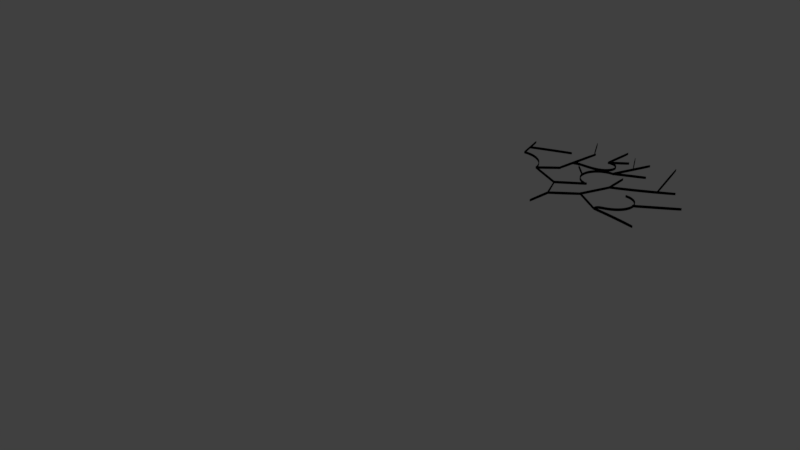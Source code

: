 # Source: LineTest.blend  (saved by Blender 2.78.0; exported with 4.5.12 LTS)
import bpy
from mathutils import Matrix  # noqa: F401  (used for matrix-valued properties, if any)

bpy.ops.wm.read_factory_settings(use_empty=True)
scene = bpy.context.scene
scene.name = 'Scene'

# ---- collections
col_collection_1 = bpy.data.collections.new('Collection 1'); scene.collection.children.link(col_collection_1)

# ---- materials (node trees are filled in below, after node groups)
mat_svgmat_019 = bpy.data.materials.new('SVGMat.019')
mat_svgmat_019.alpha_threshold = 0.0
mat_svgmat_019.use_transparent_shadow = False
mat_svgmat_019.diffuse_color = (0.0, 0.0, 0.0, 1.0)
mat_svgmat_019.roughness = 0.5

# ---- material node trees

# ---- world
world_world = bpy.data.worlds.new('World'); scene.world = world_world
world_world.color = (0.05088, 0.05088, 0.05088)
world_world.use_sun_shadow = False
world_world.sun_shadow_jitter_overblur = 0.0
world_world.cycles.sampling_method = 'MANUAL'

# ---- cameras
cam_camera = bpy.data.cameras.new('Camera')
cam_camera.clip_end = 100.0
cam_camera.lens = 35.0
cam_camera.sensor_width = 32.0
cam_camera.sensor_height = 18.0
cam_camera.ortho_scale = 7.314
cam_camera.dof.focus_distance = 0.0
cam_camera.dof.aperture_fstop = 128.0

# ---- lights
light_lamp = bpy.data.lights.new('Lamp', 'POINT')
light_lamp.transmission_factor = 0.0
light_lamp.cutoff_distance = 30.0
light_lamp.energy = 100.0
light_lamp.shadow_buffer_clip_start = 1.001
light_lamp.shadow_soft_size = 0.1
light_lamp.shadow_maximum_resolution = 0.006
light_lamp.use_absolute_resolution = True

# ---- curves / text
cu_path4609 = bpy.data.curves.new('path4609', 'CURVE')
cu_path4609.dimensions = '2D'
_sp = cu_path4609.splines.new('BEZIER'); _sp.bezier_points.add(7)
_sp.bezier_points.foreach_set('co', [-0.4406, -0.2653, 0.0, -0.03697, -0.02207, 0.0, 0.04174, 0.02782, 0.0, 0.04174, 0.02782, 0.0, 0.3576, 0.2355, 0.0, 0.04672, 0.02009, 0.0, 0.04672, 0.02009, 0.0, -0.03199, -0.03001, 0.0])
_sp.bezier_points.foreach_set('handle_left', [-0.4394, -0.2675, 0.0, -0.2573, -0.1603, 0.0, 0.01632, 0.01155, 0.0, 0.04174, 0.02782, 0.0, 0.3563, 0.2374, 0.0, 0.228, 0.1372, 0.0, 0.04672, 0.02009, 0.0, -0.004905, -0.01302, 0.0])
_sp.bezier_points.foreach_set('handle_right', [-0.4419, -0.263, 0.0, -0.009905, -0.005087, 0.0, 0.04174, 0.02782, 0.0, 0.2232, 0.144, 0.0, 0.3588, 0.2338, 0.0, 0.04672, 0.02009, 0.0, 0.02135, 0.003706, 0.0, -0.2527, -0.1685, 0.0])
_sp.use_cyclic_u = True
_sp = cu_path4609.splines.new('BEZIER'); _sp.bezier_points.add(3)
_sp.bezier_points.foreach_set('co', [0.1674, -0.5759, 0.0, 0.4311, -0.37, 0.0, 0.7005, -0.1715, 0.0, 0.4368, -0.3775, 0.0])
_sp.bezier_points.foreach_set('handle_left', [0.169, -0.578, 0.0, 0.284, -0.4816, 0.0, 0.6989, -0.1695, 0.0, 0.5839, -0.2659, 0.0])
_sp.bezier_points.foreach_set('handle_right', [0.1659, -0.5739, 0.0, 0.5783, -0.2584, 0.0, 0.7021, -0.1736, 0.0, 0.2897, -0.4891, 0.0])
_sp.use_cyclic_u = True
_sp = cu_path4609.splines.new('BEZIER'); _sp.bezier_points.add(21)
_sp.bezier_points.foreach_set('co', [-0.1647, -1.047, 0.0, -0.1717, -1.015, 0.0, -0.1717, -1.015, 0.0, -0.1587, -0.9836, 0.0, -0.1335, -0.9609, 0.0, -0.07214, -0.9342, 0.0, 0.1038, -0.8134, 0.0, 0.163, -0.706, 0.0, 0.1762, -0.6162, 0.0, 0.09643, -0.4333, 0.0, -0.03381, -0.3637, 0.0, -0.0897, -0.3563, 0.0, -0.03295, -0.3595, 0.0, 0.1017, -0.4278, 0.0, 0.1854, -0.616, 0.0, 0.1719, -0.7089, 0.0, 0.1108, -0.8192, 0.0, -0.06976, -0.9407, 0.0, -0.1306, -0.9656, 0.0, -0.1551, -0.9864, 0.0, -0.1684, -1.015, 0.0, -0.1684, -1.015, 0.0])
_sp.bezier_points.foreach_set('handle_left', [-0.1642, -1.047, 0.0, -0.1744, -1.038, 0.0, -0.1717, -1.015, 0.0, -0.1668, -0.9943, 0.0, -0.144, -0.9676, 0.0, -0.09667, -0.9434, 0.0, 0.0519, -0.876, 0.0, 0.1501, -0.7465, 0.0, 0.1769, -0.6459, 0.0, 0.139, -0.4747, 0.0, 0.0004448, -0.3713, 0.0, -0.08969, -0.3571, 0.0, -0.06914, -0.3528, 0.0, 0.05503, -0.3837, 0.0, 0.1834, -0.5368, 0.0, 0.1817, -0.6781, 0.0, 0.1369, -0.7882, 0.0, -0.01275, -0.9204, 0.0, -0.1125, -0.9545, 0.0, -0.1489, -0.9787, 0.0, -0.167, -1.006, 0.0, -0.1684, -1.015, 0.0])
_sp.bezier_points.foreach_set('handle_right', [-0.1635, -1.047, 0.0, -0.1717, -1.015, 0.0, -0.1706, -1.005, 0.0, -0.1525, -0.9752, 0.0, -0.1149, -0.949, 0.0, -0.01633, -0.9132, 0.0, 0.129, -0.7831, 0.0, 0.1724, -0.6762, 0.0, 0.1745, -0.5398, 0.0, 0.05178, -0.3898, 0.0, -0.06889, -0.3559, 0.0, -0.0897, -0.3563, 0.0, 0.002108, -0.366, 0.0, 0.1461, -0.4699, 0.0, 0.1862, -0.6467, 0.0, 0.1586, -0.7506, 0.0, 0.05707, -0.8832, 0.0, -0.09478, -0.9497, 0.0, -0.1408, -0.9718, 0.0, -0.1629, -0.9963, 0.0, -0.1684, -1.015, 0.0, -0.1717, -1.036, 0.0])
_sp.use_cyclic_u = True
_sp = cu_path4609.splines.new('BEZIER'); _sp.bezier_points.add(7)
_sp.bezier_points.foreach_set('co', [-0.1647, -1.047, 0.0, 0.09572, -1.072, 0.0, 0.09572, -1.072, 0.0, 0.1855, -1.085, 0.0, 0.5317, -1.149, 0.0, 0.1841, -1.094, 0.0, 0.09453, -1.081, 0.0, 0.09453, -1.081, 0.0])
_sp.bezier_points.foreach_set('handle_left', [-0.1649, -1.049, 0.0, -0.0537, -1.053, 0.0, 0.09572, -1.072, 0.0, 0.1544, -1.08, 0.0, 0.5322, -1.147, 0.0, 0.3763, -1.122, 0.0, 0.1232, -1.085, 0.0, 0.09453, -1.081, 0.0])
_sp.bezier_points.foreach_set('handle_right', [-0.1645, -1.045, 0.0, 0.09572, -1.072, 0.0, 0.1245, -1.076, 0.0, 0.378, -1.113, 0.0, 0.5312, -1.152, 0.0, 0.1531, -1.089, 0.0, 0.09453, -1.081, 0.0, -0.0545, -1.061, 0.0])
_sp.use_cyclic_u = True
_sp = cu_path4609.splines.new('BEZIER'); _sp.bezier_points.add(3)
_sp.bezier_points.foreach_set('co', [0.1487, 0.09626, 0.0, 0.01426, 0.5731, 0.0, -0.1111, 1.052, 0.0, 0.02331, 0.5755, 0.0])
_sp.bezier_points.foreach_set('handle_left', [0.1512, 0.09694, 0.0, 0.08597, 0.3092, 0.0, -0.1136, 1.052, 0.0, -0.04841, 0.8394, 0.0])
_sp.bezier_points.foreach_set('handle_right', [0.1462, 0.09558, 0.0, -0.05745, 0.8369, 0.0, -0.1086, 1.053, 0.0, 0.09502, 0.3116, 0.0])
_sp.use_cyclic_u = True
_sp = cu_path4609.splines.new('BEZIER'); _sp.bezier_points.add(3)
_sp.bezier_points.foreach_set('co', [-0.4406, -0.2653, 0.0, -0.4627, -0.06214, 0.0, -0.4754, 0.1418, 0.0, -0.4533, -0.06135, 0.0])
_sp.bezier_points.foreach_set('handle_left', [-0.438, -0.2651, 0.0, -0.4531, -0.1745, 0.0, -0.478, 0.1416, 0.0, -0.463, 0.051, 0.0])
_sp.bezier_points.foreach_set('handle_right', [-0.4432, -0.2655, 0.0, -0.4723, 0.0502, 0.0, -0.4728, 0.142, 0.0, -0.4437, -0.1737, 0.0])
_sp.use_cyclic_u = True
_sp = cu_path4609.splines.new('BEZIER'); _sp.bezier_points.add(3)
_sp.bezier_points.foreach_set('co', [-1.017, -0.1555, 0.0, -1.14, -0.04099, 0.0, -1.258, 0.08019, 0.0, -1.134, -0.03429, 0.0])
_sp.bezier_points.foreach_set('handle_left', [-1.015, -0.1536, 0.0, -1.074, -0.106, 0.0, -1.259, 0.07834, 0.0, -1.2, 0.03075, 0.0])
_sp.bezier_points.foreach_set('handle_right', [-1.018, -0.1573, 0.0, -1.207, 0.02405, 0.0, -1.256, 0.08204, 0.0, -1.067, -0.09934, 0.0])
_sp.use_cyclic_u = True
_sp = cu_path4609.splines.new('BEZIER'); _sp.bezier_points.add(3)
_sp.bezier_points.foreach_set('co', [-0.7058, 0.2087, 0.0, -0.4911, 0.3307, 0.0, -0.2718, 0.4444, 0.0, -0.4866, 0.3225, 0.0])
_sp.bezier_points.foreach_set('handle_left', [-0.7046, 0.2065, 0.0, -0.6108, 0.2656, 0.0, -0.2731, 0.4467, 0.0, -0.3668, 0.3875, 0.0])
_sp.bezier_points.foreach_set('handle_right', [-0.707, 0.211, 0.0, -0.3713, 0.3957, 0.0, -0.2706, 0.4421, 0.0, -0.6063, 0.2574, 0.0])
_sp.use_cyclic_u = True
_sp = cu_path4609.splines.new('BEZIER'); _sp.bezier_points.add(3)
_sp.bezier_points.foreach_set('co', [-0.5879, 0.5863, 0.0, -0.7005, 0.7809, 0.0, -0.8049, 0.98, 0.0, -0.6923, 0.7854, 0.0])
_sp.bezier_points.foreach_set('handle_left', [-0.5857, 0.5876, 0.0, -0.6406, 0.6723, 0.0, -0.8072, 0.9788, 0.0, -0.7522, 0.8941, 0.0])
_sp.bezier_points.foreach_set('handle_right', [-0.5902, 0.5851, 0.0, -0.7604, 0.8896, 0.0, -0.8026, 0.9813, 0.0, -0.6324, 0.6768, 0.0])
_sp.use_cyclic_u = True
_sp = cu_path4609.splines.new('BEZIER'); _sp.bezier_points.add(5)
_sp.bezier_points.foreach_set('co', [-0.7058, 0.2087, 0.0, -0.5974, 0.5529, 0.0, -0.5244, 0.7722, 0.0, -0.4808, 0.8943, 0.0, -0.5175, 0.77, 0.0, -0.5884, 0.5499, 0.0])
_sp.bezier_points.foreach_set('handle_left', [-0.7033, 0.2079, 0.0, -0.6595, 0.3637, 0.0, -0.5444, 0.7131, 0.0, -0.4822, 0.8948, 0.0, -0.4938, 0.8456, 0.0, -0.561, 0.6336, 0.0])
_sp.bezier_points.foreach_set('handle_right', [-0.7082, 0.2096, 0.0, -0.57, 0.6362, 0.0, -0.499, 0.8472, 0.0, -0.4794, 0.8939, 0.0, -0.5364, 0.7101, 0.0, -0.6505, 0.3607, 0.0])
_sp.use_cyclic_u = True
_sp = cu_path4609.splines.new('BEZIER'); _sp.bezier_points.add(18)
_sp.bezier_points.foreach_set('co', [-0.7754, -0.4126, 0.0, -0.9076, -0.3502, 0.0, -0.9076, -0.3502, 0.0, -0.9971, -0.2334, 0.0, -0.9971, -0.2334, 0.0, -1.022, -0.08825, 0.0, -1.02, -0.06327, 0.0, -0.9802, 0.05301, 0.0, -0.8565, 0.1718, 0.0, -0.7363, 0.2069, 0.0, -0.6897, 0.2061, 0.0, -0.8531, 0.1654, 0.0, -0.9724, 0.04846, 0.0, -1.011, -0.06454, 0.0, -1.013, -0.08881, 0.0, -0.9891, -0.23, 0.0, -0.9891, -0.23, 0.0, -0.9032, -0.345, 0.0, -0.9032, -0.345, 0.0])
_sp.bezier_points.foreach_set('handle_left', [-0.7751, -0.4113, 0.0, -0.8343, -0.41, 0.0, -0.9076, -0.3502, 0.0, -0.9747, -0.2845, 0.0, -0.9971, -0.2334, 0.0, -1.026, -0.1408, 0.0, -1.021, -0.07162, 0.0, -1.0, 0.01887, 0.0, -0.9009, 0.1482, 0.0, -0.7658, 0.2046, 0.0, -0.6897, 0.2063, 0.0, -0.7626, 0.2154, 0.0, -0.9408, 0.1031, 0.0, -1.005, -0.02317, 0.0, -1.013, -0.08075, 0.0, -1.007, -0.1884, 0.0, -0.9891, -0.23, 0.0, -0.935, -0.3181, 0.0, -0.9032, -0.345, 0.0])
_sp.bezier_points.foreach_set('handle_right', [-0.7749, -0.4104, 0.0, -0.9076, -0.3502, 0.0, -0.9406, -0.3234, 0.0, -0.9971, -0.2334, 0.0, -1.016, -0.1907, 0.0, -1.022, -0.07996, 0.0, -1.014, -0.02068, 0.0, -0.9473, 0.1092, 0.0, -0.8098, 0.1966, 0.0, -0.7063, 0.2093, 0.0, -0.6898, 0.2046, 0.0, -0.896, 0.1416, 0.0, -0.9916, 0.01526, 0.0, -1.012, -0.07265, 0.0, -1.016, -0.1398, 0.0, -0.9891, -0.23, 0.0, -0.9677, -0.2797, 0.0, -0.9032, -0.345, 0.0, -0.8351, -0.4027, 0.0])
_sp.use_cyclic_u = True
_sp = cu_path4609.splines.new('BEZIER'); _sp.bezier_points.add(3)
_sp.bezier_points.foreach_set('co', [-1.381, 0.6747, 0.0, -1.503, 0.8827, 0.0, -1.617, 1.095, 0.0, -1.495, 0.8872, 0.0])
_sp.bezier_points.foreach_set('handle_left', [-1.379, 0.676, 0.0, -1.438, 0.7666, 0.0, -1.619, 1.094, 0.0, -1.56, 1.003, 0.0])
_sp.bezier_points.foreach_set('handle_right', [-1.383, 0.6735, 0.0, -1.568, 0.9987, 0.0, -1.614, 1.096, 0.0, -1.43, 0.7712, 0.0])
_sp.use_cyclic_u = True
_sp = cu_path4609.splines.new('BEZIER'); _sp.bezier_points.add(3)
_sp.bezier_points.foreach_set('co', [-1.017, 0.5355, 0.0, -1.021, 0.8153, 0.0, -1.017, 1.095, 0.0, -1.012, 0.8153, 0.0])
_sp.bezier_points.foreach_set('handle_left', [-1.014, 0.5355, 0.0, -1.021, 0.6608, 0.0, -1.019, 1.095, 0.0, -1.012, 0.9698, 0.0])
_sp.bezier_points.foreach_set('handle_right', [-1.019, 0.5355, 0.0, -1.021, 0.9698, 0.0, -1.014, 1.095, 0.0, -1.012, 0.6608, 0.0])
_sp.use_cyclic_u = True
_sp = cu_path4609.splines.new('BEZIER'); _sp.bezier_points.add(3)
_sp.bezier_points.foreach_set('co', [-1.017, 0.5355, 0.0, -0.8963, 0.6448, 0.0, -0.7701, 0.747, 0.0, -0.8902, 0.6377, 0.0])
_sp.bezier_points.foreach_set('handle_left', [-1.015, 0.5335, 0.0, -0.9644, 0.5864, 0.0, -0.7718, 0.749, 0.0, -0.8222, 0.6961, 0.0])
_sp.bezier_points.foreach_set('handle_right', [-1.018, 0.5374, 0.0, -0.8283, 0.7032, 0.0, -0.7684, 0.7451, 0.0, -0.9583, 0.5793, 0.0])
_sp.use_cyclic_u = True
_sp = cu_path4609.splines.new('BEZIER'); _sp.bezier_points.add(19)
_sp.bezier_points.foreach_set('co', [-1.4, 0.1552, 0.0, -1.175, 0.1617, 0.0, -1.002, 0.181, 0.0, -0.9053, 0.2216, 0.0, -0.8539, 0.2653, 0.0, -0.8092, 0.3593, 0.0, -0.818, 0.4381, 0.0, -0.818, 0.4381, 0.0, -0.8639, 0.5031, 0.0, -0.9357, 0.5381, 0.0, -1.017, 0.5355, 0.0, -0.9348, 0.5431, 0.0, -0.8595, 0.5084, 0.0, -0.8105, 0.441, 0.0, -0.8105, 0.441, 0.0, -0.8005, 0.3581, 0.0, -0.8469, 0.2593, 0.0, -0.9003, 0.2137, 0.0, -0.9993, 0.1721, 0.0, -1.174, 0.154, 0.0])
_sp.bezier_points.foreach_set('handle_left', [-1.4, 0.1538, 0.0, -1.31, 0.157, 0.0, -1.06, 0.1658, 0.0, -0.9354, 0.2024, 0.0, -0.8685, 0.2486, 0.0, -0.8139, 0.3261, 0.0, -0.809, 0.4144, 0.0, -0.818, 0.4381, 0.0, -0.8452, 0.4871, 0.0, -0.9134, 0.5335, 0.0, -1.016, 0.5346, 0.0, -0.9892, 0.5528, 0.0, -0.8843, 0.5287, 0.0, -0.8216, 0.4692, 0.0, -0.8105, 0.441, 0.0, -0.7966, 0.3875, 0.0, -0.8216, 0.2884, 0.0, -0.8801, 0.2266, 0.0, -0.9658, 0.1805, 0.0, -1.124, 0.1551, 0.0])
_sp.bezier_points.foreach_set('handle_right', [-1.4, 0.1568, 0.0, -1.125, 0.1635, 0.0, -0.9689, 0.1894, 0.0, -0.8858, 0.234, 0.0, -0.8297, 0.2932, 0.0, -0.8053, 0.3871, 0.0, -0.818, 0.4381, 0.0, -0.8283, 0.4651, 0.0, -0.8873, 0.523, 0.0, -0.9859, 0.5485, 0.0, -1.016, 0.5333, 0.0, -0.9116, 0.539, 0.0, -0.8396, 0.492, 0.0, -0.8105, 0.441, 0.0, -0.8008, 0.4162, 0.0, -0.8053, 0.323, 0.0, -0.8622, 0.2418, 0.0, -0.9314, 0.1938, 0.0, -1.06, 0.1569, 0.0, -1.31, 0.1508, 0.0])
_sp.use_cyclic_u = True
_sp = cu_path4609.splines.new('BEZIER'); _sp.bezier_points.add(3)
_sp.bezier_points.foreach_set('co', [-1.424, -0.2064, 0.0, -1.398, 0.2358, 0.0, -1.362, 0.6774, 0.0, -1.388, 0.2352, 0.0])
_sp.bezier_points.foreach_set('handle_left', [-1.421, -0.2065, 0.0, -1.415, -0.008073, 0.0, -1.365, 0.6776, 0.0, -1.371, 0.4791, 0.0])
_sp.bezier_points.foreach_set('handle_right', [-1.426, -0.2062, 0.0, -1.381, 0.4798, 0.0, -1.359, 0.6772, 0.0, -1.405, -0.008725, 0.0])
_sp.use_cyclic_u = True
_sp = cu_path4609.splines.new('BEZIER'); _sp.bezier_points.add(5)
_sp.bezier_points.foreach_set('co', [-2.3, 0.1632, 0.0, -1.987, 0.3104, 0.0, -1.784, 0.3968, 0.0, -1.667, 0.4417, 0.0, -1.781, 0.3902, 0.0, -1.983, 0.3018, 0.0])
_sp.bezier_points.foreach_set('handle_left', [-2.298, 0.1609, 0.0, -2.162, 0.2334, 0.0, -1.84, 0.3739, 0.0, -1.668, 0.443, 0.0, -1.711, 0.4207, 0.0, -1.902, 0.3377, 0.0])
_sp.bezier_points.foreach_set('handle_right', [-2.301, 0.1656, 0.0, -1.91, 0.3444, 0.0, -1.713, 0.4258, 0.0, -1.667, 0.4404, 0.0, -1.841, 0.3641, 0.0, -2.158, 0.2249, 0.0])
_sp.use_cyclic_u = True
_sp = cu_path4609.splines.new('BEZIER'); _sp.bezier_points.add(13)
_sp.bezier_points.foreach_set('co', [-1.686, -0.4554, 0.0, -1.716, -0.3774, 0.0, -1.846, -0.2036, 0.0, -2.118, -0.08515, 0.0, -2.129, -0.0839, 0.0, -2.229, -0.08349, 0.0, -2.229, -0.08349, 0.0, -2.385, 0.4149, 0.0, -2.225, -0.07749, 0.0, -2.225, -0.07749, 0.0, -2.128, -0.07489, 0.0, -2.117, -0.07583, 0.0, -1.841, -0.1975, 0.0, -1.711, -0.3754, 0.0])
_sp.bezier_points.foreach_set('handle_left', [-1.686, -0.4554, 0.0, -1.694, -0.4255, 0.0, -1.777, -0.2627, 0.0, -2.007, -0.0973, 0.0, -2.125, -0.08428, 0.0, -2.197, -0.08049, 0.0, -2.229, -0.08349, 0.0, -2.388, 0.4141, 0.0, -2.313, 0.2017, 0.0, -2.225, -0.07749, 0.0, -2.161, -0.07242, 0.0, -2.121, -0.07548, 0.0, -1.909, -0.1378, 0.0, -1.732, -0.3268, 0.0])
_sp.bezier_points.foreach_set('handle_right', [-1.687, -0.4556, 0.0, -1.738, -0.3297, 0.0, -1.913, -0.1455, 0.0, -2.122, -0.08469, 0.0, -2.163, -0.08049, 0.0, -2.229, -0.08349, 0.0, -2.32, 0.1988, 0.0, -2.383, 0.4158, 0.0, -2.225, -0.07749, 0.0, -2.194, -0.07344, 0.0, -2.124, -0.07517, 0.0, -2.004, -0.08827, 0.0, -1.771, -0.2582, 0.0, -1.69, -0.4249, 0.0])
_sp.use_cyclic_u = True
_sp = cu_path4609.splines.new('BEZIER'); _sp.bezier_points.add(3)
_sp.bezier_points.foreach_set('co', [-1.686, -0.4554, 0.0, -1.553, -0.3182, 0.0, -1.413, -0.1876, 0.0, -1.546, -0.3249, 0.0])
_sp.bezier_points.foreach_set('handle_left', [-1.684, -0.4573, 0.0, -1.628, -0.3921, 0.0, -1.415, -0.1858, 0.0, -1.471, -0.2509, 0.0])
_sp.bezier_points.foreach_set('handle_right', [-1.688, -0.4536, 0.0, -1.477, -0.2443, 0.0, -1.411, -0.1895, 0.0, -1.622, -0.3988, 0.0])
_sp.use_cyclic_u = True
_sp = cu_path4609.splines.new('BEZIER'); _sp.bezier_points.add(5)
_sp.bezier_points.foreach_set('co', [-0.1647, -1.047, 0.0, -0.6102, -0.7673, 0.0, -0.6089, -0.7634, 0.0, -0.4352, -0.2626, 0.0, -0.6019, -0.761, 0.0, -0.6032, -0.7649, 0.0])
_sp.bezier_points.foreach_set('handle_left', [-0.1631, -1.045, 0.0, -0.3649, -0.9245, 0.0, -0.6089, -0.7634, 0.0, -0.4381, -0.2616, 0.0, -0.5076, -0.4872, 0.0, -0.6032, -0.7648, 0.0])
_sp.bezier_points.foreach_set('handle_right', [-0.1663, -1.05, 0.0, -0.6102, -0.7673, 0.0, -0.5153, -0.4857, 0.0, -0.4324, -0.2636, 0.0, -0.6019, -0.7611, 0.0, -0.3599, -0.9185, 0.0])
_sp.use_cyclic_u = True
_sp = cu_path4609.splines.new('BEZIER'); _sp.bezier_points.add(7)
_sp.bezier_points.foreach_set('co', [-1.686, -0.4554, 0.0, -1.195, -0.6769, 0.0, -1.138, -0.7032, 0.0, -1.138, -0.7032, 0.0, -0.7674, -0.4045, 0.0, -1.137, -0.7111, 0.0, -1.137, -0.7111, 0.0, -1.194, -0.6848, 0.0])
_sp.bezier_points.foreach_set('handle_left', [-1.687, -0.458, 0.0, -1.465, -0.5525, 0.0, -1.138, -0.7029, 0.0, -1.138, -0.7032, 0.0, -0.7691, -0.4025, 0.0, -0.9269, -0.5401, 0.0, -1.137, -0.7111, 0.0, -1.195, -0.6844, 0.0])
_sp.bezier_points.foreach_set('handle_right', [-1.685, -0.4528, 0.0, -1.194, -0.6772, 0.0, -1.138, -0.7032, 0.0, -0.9312, -0.5336, 0.0, -0.7657, -0.4066, 0.0, -1.137, -0.7111, 0.0, -1.136, -0.7115, 0.0, -1.467, -0.5604, 0.0])
_sp.use_cyclic_u = True
_sp = cu_path4609.splines.new('BEZIER'); _sp.bezier_points.add(3)
_sp.bezier_points.foreach_set('co', [-0.962, -1.091, 0.0, -0.7848, -0.9264, 0.0, -0.6013, -0.7688, 0.0, -0.7786, -0.9334, 0.0])
_sp.bezier_points.foreach_set('handle_left', [-0.9603, -1.093, 0.0, -0.8844, -1.015, 0.0, -0.603, -0.7668, 0.0, -0.679, -0.8444, 0.0])
_sp.bezier_points.foreach_set('handle_right', [-0.9638, -1.089, 0.0, -0.6852, -0.8375, 0.0, -0.5996, -0.7707, 0.0, -0.8781, -1.022, 0.0])
_sp.use_cyclic_u = True
_sp = cu_path4609.splines.new('BEZIER'); _sp.bezier_points.add(7)
_sp.bezier_points.foreach_set('co', [-0.9683, -1.484, 0.0, -0.962, -1.091, 0.0, -0.962, -1.091, 0.0, -0.9679, -1.078, 0.0, -1.134, -0.7072, 0.0, -0.959, -1.076, 0.0, -0.9531, -1.089, 0.0, -0.9531, -1.089, 0.0])
_sp.bezier_points.foreach_set('handle_left', [-0.9657, -1.484, 0.0, -0.968, -1.309, 0.0, -0.962, -1.091, 0.0, -0.9679, -1.078, 0.0, -1.137, -0.7083, 0.0, -1.054, -0.8713, 0.0, -0.9531, -1.089, 0.0, -0.9531, -1.089, 0.0])
_sp.bezier_points.foreach_set('handle_right', [-0.9709, -1.484, 0.0, -0.962, -1.091, 0.0, -0.962, -1.091, 0.0, -1.062, -0.8748, 0.0, -1.132, -0.7061, 0.0, -0.959, -1.076, 0.0, -0.9531, -1.089, 0.0, -0.959, -1.309, 0.0])
_sp.use_cyclic_u = True
cu_path4609.materials.append(mat_svgmat_019)
cu_path4609.use_path_clamp = True
cu_path4609.bevel_resolution = 0
cu_path4609.extrude = 0.018
cu_path4609.bevel_depth = 0.002
cu_path4609.fill_mode = 'BOTH'
cu_path4609.twist_smooth = 0.07
cu_path4609.bevel_factor_end = 0.6532

# ---- objects
ob_curve_018 = bpy.data.objects.new('Curve.018', cu_path4609)
ob_lamp = bpy.data.objects.new('Lamp', light_lamp)
ob_camera = bpy.data.objects.new('Camera', cam_camera)

# ---- transforms, parenting, visibility, modifiers, constraints
ob_curve_018.location = (0.6534, 0.1035, 0.0)
ob_curve_018.lineart.crease_threshold = 0.0
ob_lamp.location = (3.386, -3.166, 5.904)
ob_lamp.rotation_euler = (0.6503, 0.05522, 1.866)
ob_lamp.lock_rotations_4d = False
ob_lamp.empty_display_type = 'ARROWS'
ob_lamp.color = (0.0, 0.0, 0.0, 0.0)
ob_lamp.lineart.crease_threshold = 0.0
ob_camera.location = (6.791, -10.68, 5.344)
ob_camera.rotation_euler = (1.109, 0.0, 0.8149)
ob_camera.lock_rotations_4d = False
ob_camera.empty_display_type = 'ARROWS'
ob_camera.color = (0.0, 0.0, 0.0, 0.0)
ob_camera.display_type = 'WIRE'
ob_camera.lineart.crease_threshold = 0.0

# ---- collection membership
col_collection_1.objects.link(ob_curve_018)
col_collection_1.objects.link(ob_lamp)
col_collection_1.objects.link(ob_camera)

# ---- scene / render settings (as saved in the file)
scene.camera = ob_camera
scene.frame_start = 1; scene.frame_end = 250; scene.frame_set(1)
scene.render.engine = 'BLENDER_EEVEE_NEXT'
scene.render.resolution_percentage = 50
scene.render.dither_intensity = 0.0
scene.cycles.use_denoising = False
scene.cycles.samples = 128
scene.cycles.sampling_pattern = 'TABULATED_SOBOL'
scene.cycles.light_sampling_threshold = 0.0
scene.cycles.use_adaptive_sampling = False
scene.cycles.use_light_tree = False
scene.cycles.blur_glossy = 0.0
scene.cycles.sample_clamp_indirect = 0.0
scene.view_settings.view_transform = 'Standard'
bpy.context.view_layer.update()
